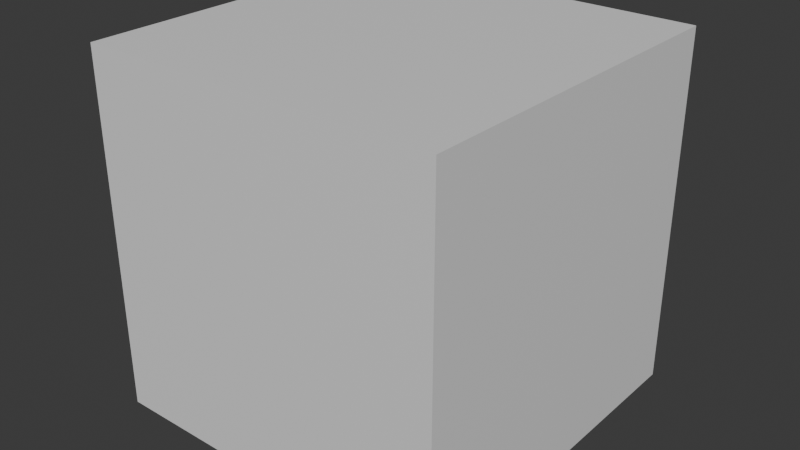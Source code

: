 # Source: town.blend  (saved by Blender 4.4.32; exported with 4.5.12 LTS)
import bpy
from mathutils import Matrix  # noqa: F401  (used for matrix-valued properties, if any)

bpy.ops.wm.read_factory_settings(use_empty=True)
scene = bpy.context.scene
scene.name = 'Scene'

# ---- collections
col_collection = bpy.data.collections.new('Collection'); scene.collection.children.link(col_collection)

# ---- materials (node trees are filled in below, after node groups)
mat_material = bpy.data.materials.new('Material')
mat_material.alpha_threshold = 0.0
mat_material.roughness = 0.5
mat_material.line_color = (0.0, 0.0, 0.0, 1.0)

# ---- material node trees
mat_material.use_nodes = True; mat_material.node_tree.nodes.clear()
_N = mat_material.node_tree.nodes; _L = mat_material.node_tree.links
n0 = _N.new('ShaderNodeOutputMaterial'); n0.name = 'Material Output'; n0.location = (300, 300)
n1 = _N.new('ShaderNodeBsdfPrincipled'); n1.name = 'Principled BSDF'; n1.location = (10, 300)
n1.inputs[3].default_value = 1.45
_L.new(n1.outputs[0], n0.inputs[0])
n0.is_active_output = True

# ---- world
world_world = bpy.data.worlds.new('World'); scene.world = world_world
world_world.use_nodes = True; world_world.node_tree.nodes.clear()
_N = world_world.node_tree.nodes; _L = world_world.node_tree.links
n0 = _N.new('ShaderNodeOutputWorld'); n0.name = 'World Output'; n0.location = (300, 300)
n1 = _N.new('ShaderNodeBackground'); n1.name = 'Background'; n1.location = (10, 300)
n1.inputs[0].default_value = (0.05088, 0.05088, 0.05088, 1.0)
_L.new(n1.outputs[0], n0.inputs[0])
n0.is_active_output = True
world_world.color = (0.05088, 0.05088, 0.05088)
world_world.sun_shadow_jitter_overblur = 0.0

# ---- meshes
me_cube = bpy.data.meshes.new('Cube')
me_cube.from_pydata([(1.0, 1.0, 1.0), (1.0, 1.0, -1.0), (1.0, -1.0, 1.0), (1.0, -1.0, -1.0), (-1.0, 1.0, 1.0), (-1.0, 1.0, -1.0), (-1.0, -1.0, 1.0), (-1.0, -1.0, -1.0)], [], [(0, 4, 6, 2), (3, 2, 6, 7), (7, 6, 4, 5), (5, 1, 3, 7), (1, 0, 2, 3), (5, 4, 0, 1)])
_uv = me_cube.uv_layers.new(name='UVMap')
_uv.uv.foreach_set('vector', [0.625, 0.5, 0.875, 0.5, 0.875, 0.75, 0.625, 0.75, 0.375, 0.75, 0.625, 0.75, 0.625, 1.0, 0.375, 1.0, 0.375, 0.0, 0.625, 0.0, 0.625, 0.25, 0.375, 0.25, 0.125, 0.5, 0.375, 0.5, 0.375, 0.75, 0.125, 0.75, 0.375, 0.5, 0.625, 0.5, 0.625, 0.75, 0.375, 0.75, 0.375, 0.25, 0.625, 0.25, 0.625, 0.5, 0.375, 0.5])
me_cube.materials.append(mat_material)
me_cube.use_mirror_vertex_groups = False
me_cube.update()

# ---- objects
ob_cube = bpy.data.objects.new('Cube', me_cube)

# ---- transforms, parenting, visibility, modifiers, constraints
ob_cube.location = (0.0, 0.0, 0.0)
ob_cube.lock_rotations_4d = False
ob_cube.empty_display_type = 'ARROWS'
ob_cube.lineart.crease_threshold = 0.0

# ---- collection membership
col_collection.objects.link(ob_cube)

# ---- scene / render settings (as saved in the file)
scene.frame_start = 1; scene.frame_end = 250; scene.frame_set(1)
scene.render.engine = 'BLENDER_EEVEE_NEXT'
bpy.context.view_layer.update()

# ---- added for rendering (the .blend has no active camera and no usable light): camera, sun
cam_auto = bpy.data.cameras.new('AutoCamera')
cam_auto.lens = 50.0
cam_auto.sensor_width = 36.0
cam_auto.clip_end = 1000.0
ob_auto_camera = bpy.data.objects.new('AutoCamera', cam_auto)
scene.collection.objects.link(ob_auto_camera)
ob_auto_camera.location = (3.20507, -3.84609, 2.56406)
ob_auto_camera.rotation_euler = (1.09748, -7.21219e-08, 0.694738)
scene.camera = ob_auto_camera
light_auto_sun = bpy.data.lights.new('AutoSun', 'SUN')
light_auto_sun.energy = 3.0
light_auto_sun.angle = 0.0523599
ob_auto_sun = bpy.data.objects.new('AutoSun', light_auto_sun)
scene.collection.objects.link(ob_auto_sun)
ob_auto_sun.rotation_euler = (0.872665, 0.174533, 0.523599)
bpy.context.view_layer.update()
